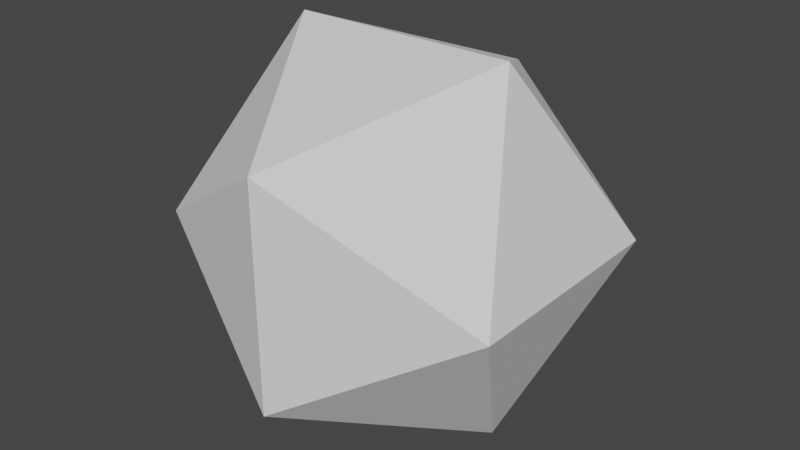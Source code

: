 # Source: icosahedron.blend  (saved by Blender 2.81.16; exported with 4.5.12 LTS)
import bpy
from mathutils import Matrix  # noqa: F401  (used for matrix-valued properties, if any)

bpy.ops.wm.read_factory_settings(use_empty=True)
scene = bpy.context.scene
scene.name = 'Scene'

# ---- collections
col_collection = bpy.data.collections.new('Collection'); scene.collection.children.link(col_collection)

# ---- world
world_world = bpy.data.worlds.new('World'); scene.world = world_world
world_world.use_nodes = True; world_world.node_tree.nodes.clear()
_N = world_world.node_tree.nodes; _L = world_world.node_tree.links
n0 = _N.new('ShaderNodeOutputWorld'); n0.name = 'World Output'; n0.location = (300, 300)
n1 = _N.new('ShaderNodeBackground'); n1.name = 'Background'; n1.location = (10, 300)
n1.inputs[0].default_value = (0.05088, 0.05088, 0.05088, 1.0)
_L.new(n1.outputs[0], n0.inputs[0])
n0.is_active_output = True
world_world.color = (0.05088, 0.05088, 0.05088)
world_world.use_sun_shadow = False
world_world.sun_shadow_jitter_overblur = 0.0

# ---- meshes
me_solid = bpy.data.meshes.new('Solid')
me_solid.from_pydata([(0.8507, 0.5257, 0.0), (-0.8507, 0.5257, 0.0), (0.8507, -0.5257, 0.0), (-0.8507, -0.5257, 0.0), (0.5257, 0.0, 0.8507), (0.5257, 0.0, -0.8507), (-0.5257, 0.0, 0.8507), (-0.5257, 0.0, -0.8507), (0.0, 0.8507, 0.5257), (0.0, -0.8507, 0.5257), (0.0, 0.8507, -0.5257), (0.0, -0.8507, -0.5257)], [], [(0, 8, 4), (0, 5, 10), (2, 4, 9), (2, 11, 5), (1, 6, 8), (1, 10, 7), (3, 9, 6), (3, 7, 11), (0, 10, 8), (1, 8, 10), (2, 9, 11), (3, 11, 9), (4, 2, 0), (5, 0, 2), (6, 1, 3), (7, 3, 1), (8, 6, 4), (9, 4, 6), (10, 5, 7), (11, 7, 5)])
me_solid.use_remesh_fix_poles = True
me_solid.use_remesh_preserve_attributes = False
me_solid.use_mirror_vertex_groups = False
me_solid.update()

# ---- objects
ob_solid = bpy.data.objects.new('Solid', me_solid)

# ---- transforms, parenting, visibility, modifiers, constraints
ob_solid.location = (0.0, 0.0, 0.0)
ob_solid.lineart.crease_threshold = 0.0

# ---- collection membership
col_collection.objects.link(ob_solid)

# ---- scene / render settings (as saved in the file)
scene.frame_start = 1; scene.frame_end = 250; scene.frame_set(1)
scene.render.engine = 'BLENDER_EEVEE_NEXT'
scene.cycles.use_denoising = False
scene.cycles.samples = 128
scene.cycles.sampling_pattern = 'TABULATED_SOBOL'
scene.cycles.use_adaptive_sampling = False
scene.cycles.use_light_tree = False
scene.view_settings.view_transform = 'Filmic'
bpy.context.view_layer.update()

# ---- added for rendering (the .blend has no active camera and no usable light): camera, sun
cam_auto = bpy.data.cameras.new('AutoCamera')
cam_auto.lens = 50.0
cam_auto.sensor_width = 36.0
cam_auto.clip_end = 1000.0
ob_auto_camera = bpy.data.objects.new('AutoCamera', cam_auto)
scene.collection.objects.link(ob_auto_camera)
ob_auto_camera.location = (2.7264, -3.27168, 2.18112)
ob_auto_camera.rotation_euler = (1.09748, -7.21219e-08, 0.694738)
scene.camera = ob_auto_camera
light_auto_sun = bpy.data.lights.new('AutoSun', 'SUN')
light_auto_sun.energy = 3.0
light_auto_sun.angle = 0.0523599
ob_auto_sun = bpy.data.objects.new('AutoSun', light_auto_sun)
scene.collection.objects.link(ob_auto_sun)
ob_auto_sun.rotation_euler = (0.872665, 0.174533, 0.523599)
bpy.context.view_layer.update()

